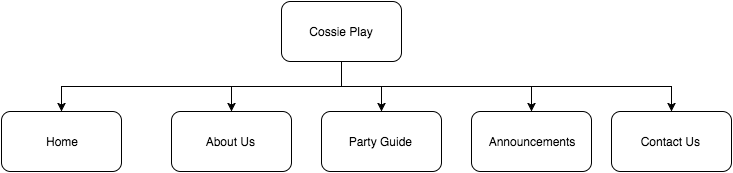

The diagram above was exported from draw.io. Its source (the exported page's mxGraphModel, read from the mxfile embedded in the PNG):
<mxGraphModel dx="794" dy="436" grid="1" gridSize="10" guides="1" tooltips="1" connect="1" arrows="1" fold="1" page="1" pageScale="1" pageWidth="850" pageHeight="1100" background="#ffffff" math="0" shadow="0">
  <root>
    <mxCell id="0" />
    <mxCell id="1" parent="0" />
    <mxCell id="10" style="edgeStyle=orthogonalEdgeStyle;rounded=0;html=1;entryX=0.5;entryY=0;jettySize=auto;orthogonalLoop=1;" parent="1" source="2" target="4" edge="1">
      <mxGeometry relative="1" as="geometry" />
    </mxCell>
    <mxCell id="14" style="edgeStyle=orthogonalEdgeStyle;rounded=0;html=1;exitX=0.5;exitY=1;jettySize=auto;orthogonalLoop=1;" parent="1" source="2" target="5" edge="1">
      <mxGeometry relative="1" as="geometry" />
    </mxCell>
    <mxCell id="15" style="edgeStyle=orthogonalEdgeStyle;rounded=0;html=1;exitX=0.5;exitY=1;entryX=0.5;entryY=0;jettySize=auto;orthogonalLoop=1;" parent="1" source="2" target="6" edge="1">
      <mxGeometry relative="1" as="geometry" />
    </mxCell>
    <mxCell id="16" style="edgeStyle=orthogonalEdgeStyle;rounded=0;html=1;exitX=0.5;exitY=1;jettySize=auto;orthogonalLoop=1;" parent="1" source="2" target="7" edge="1">
      <mxGeometry relative="1" as="geometry" />
    </mxCell>
    <mxCell id="17" style="edgeStyle=orthogonalEdgeStyle;rounded=0;html=1;exitX=0.5;exitY=1;jettySize=auto;orthogonalLoop=1;" parent="1" source="2" target="3" edge="1">
      <mxGeometry relative="1" as="geometry" />
    </mxCell>
    <mxCell id="2" value="Cossie Play" style="rounded=1;whiteSpace=wrap;html=1;" parent="1" vertex="1">
      <mxGeometry x="320" y="80" width="120" height="60" as="geometry" />
    </mxCell>
    <mxCell id="3" value="Home" style="rounded=1;whiteSpace=wrap;html=1;" parent="1" vertex="1">
      <mxGeometry x="40" y="190" width="120" height="60" as="geometry" />
    </mxCell>
    <mxCell id="4" value="About Us&amp;nbsp;" style="rounded=1;whiteSpace=wrap;html=1;" parent="1" vertex="1">
      <mxGeometry x="210" y="190" width="120" height="60" as="geometry" />
    </mxCell>
    <mxCell id="5" value="Party Guide&amp;nbsp;" style="rounded=1;whiteSpace=wrap;html=1;" parent="1" vertex="1">
      <mxGeometry x="360" y="190" width="120" height="60" as="geometry" />
    </mxCell>
    <mxCell id="6" value="Announcements" style="rounded=1;whiteSpace=wrap;html=1;" parent="1" vertex="1">
      <mxGeometry x="510" y="190" width="120" height="60" as="geometry" />
    </mxCell>
    <mxCell id="7" value="Contact Us&amp;nbsp;" style="rounded=1;whiteSpace=wrap;html=1;" parent="1" vertex="1">
      <mxGeometry x="650" y="190" width="120" height="60" as="geometry" />
    </mxCell>
  </root>
</mxGraphModel>